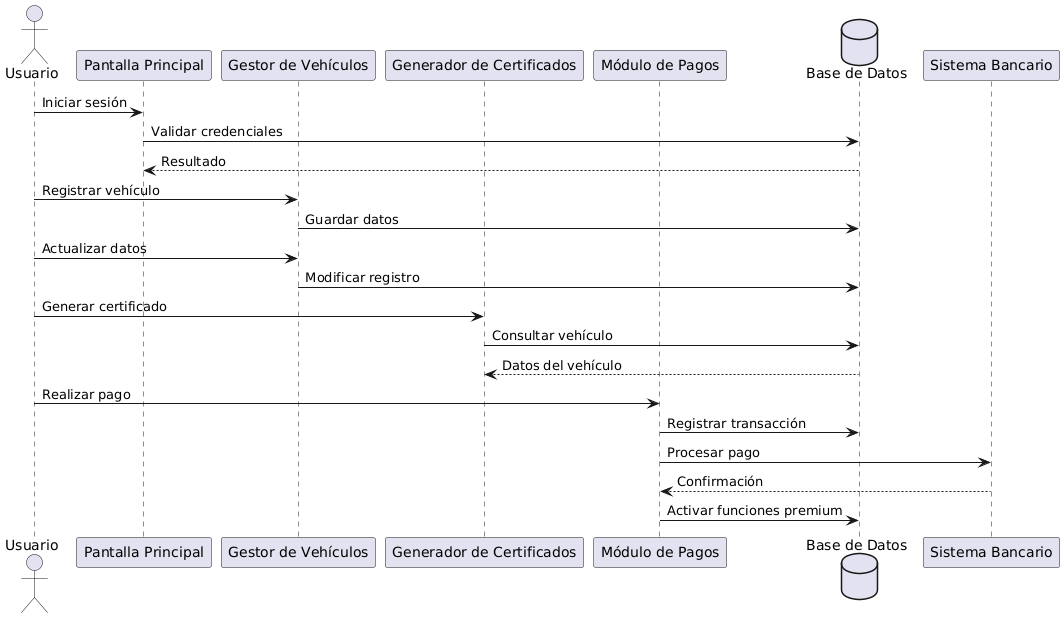

The diagram above was rendered by PlantUML. Its source (embedded in the PNG):
@startuml
actor Usuario as U

participant "Pantalla Principal" as PP
participant "Gestor de Vehículos" as GV
participant "Generador de Certificados" as GC
participant "Módulo de Pagos" as MP
database "Base de Datos" as DB

U -> PP : Iniciar sesión
PP -> DB : Validar credenciales
DB --> PP : Resultado

U -> GV : Registrar vehículo
GV -> DB : Guardar datos

U -> GV : Actualizar datos
GV -> DB : Modificar registro

U -> GC : Generar certificado
GC -> DB : Consultar vehículo
DB --> GC : Datos del vehículo

U -> MP : Realizar pago
MP -> DB : Registrar transacción
MP -> "Sistema Bancario" : Procesar pago
"Sistema Bancario" --> MP : Confirmación
MP -> DB : Activar funciones premium
@enduml